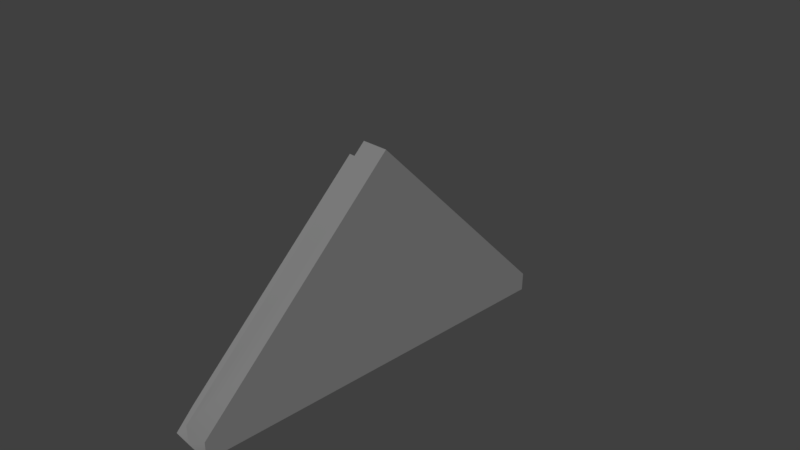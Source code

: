 # Source: Firewall_small_triangle_01.blend  (saved by Blender 2.79.0; exported with 4.5.12 LTS)
import bpy
from mathutils import Matrix  # noqa: F401  (used for matrix-valued properties, if any)

bpy.ops.wm.read_factory_settings(use_empty=True)
scene = bpy.context.scene
scene.name = 'Scene'

# ---- collections
col_collection_1 = bpy.data.collections.new('Collection 1'); scene.collection.children.link(col_collection_1)

# ---- materials (node trees are filled in below, after node groups)
mat_m_mixed_stone_wall_02 = bpy.data.materials.new('M_Mixed_stone_wall_02')
mat_m_mixed_stone_wall_02.alpha_threshold = 0.0
mat_m_mixed_stone_wall_02.diffuse_color = (0.2159, 0.2159, 0.2159, 1.0)
mat_m_mixed_stone_wall_02.roughness = 0.5

# ---- material node trees
mat_m_mixed_stone_wall_02.use_nodes = True; mat_m_mixed_stone_wall_02.node_tree.nodes.clear()
_N = mat_m_mixed_stone_wall_02.node_tree.nodes; _L = mat_m_mixed_stone_wall_02.node_tree.links
n0 = _N.new('ShaderNodeOutputMaterial'); n0.name = 'Material Output'; n0.location = (1200, 880)
n0.label = 'Material Out'
n1 = _N.new('ShaderNodeAddShader'); n1.name = 'Add Shader'; n1.location = (1000, 880)
n1.label = 'Shader Add Refl'
n2 = _N.new('ShaderNodeAddShader'); n2.name = 'Add Shader.001'; n2.location = (800, 880)
n2.label = 'Shader Add Spec'
n3 = _N.new('ShaderNodeBsdfRefraction'); n3.name = 'Refraction BSDF'; n3.location = (1200, 220)
n3.label = 'Refl BSDF'
n3.mute = True
n4 = _N.new('ShaderNodeMix'); n4.name = 'Mix'; n4.location = (1000, 220)
n4.label = 'Mix Color/Refl'
n4.data_type = 'RGBA'
n4.blend_type = 'MULTIPLY'
n4.inputs[0].default_value = 1.0
n4.inputs[6].default_value = (1.0, 1.0, 1.0, 1.0)
n4.inputs[7].default_value = (0.0, 0.0, 0.0, 0.0)
n5 = _N.new('ShaderNodeMixShader'); n5.name = 'Mix Shader'; n5.location = (600, 880)
n5.label = 'Shader Mix Alpha'
n6 = _N.new('ShaderNodeBsdfTransparent'); n6.name = 'Transparent BSDF'; n6.location = (400, 880)
n6.label = 'Alpha BSDF'
n6.mute = True
n7 = _N.new('ShaderNodeMix'); n7.name = 'Mix.001'; n7.location = (200, 1100)
n7.label = 'Mix Color/Alpha'
n7.data_type = 'RGBA'
n7.blend_type = 'MULTIPLY'
n7.inputs[0].default_value = 1.0
n7.inputs[6].default_value = (1.0, 1.0, 1.0, 1.0)
n7.inputs[7].default_value = (1.0, 1.0, 1.0, 1.0)
n8 = _N.new('ShaderNodeBsdfDiffuse'); n8.name = 'Diffuse BSDF'; n8.location = (400, 660)
n8.label = 'Diff BSDF'
n9 = _N.new('ShaderNodeMix'); n9.name = 'Mix.002'; n9.location = (200, 660)
n9.label = 'Mix Color/Diffuse'
n9.data_type = 'RGBA'
n9.blend_type = 'MULTIPLY'
n9.inputs[0].default_value = 1.0
n9.inputs[6].default_value = (0.2159, 0.2159, 0.2159, 1.0)
n9.inputs[7].default_value = (1.0, 1.0, 1.0, 1.0)
n10 = _N.new('ShaderNodeBsdfAnisotropic'); n10.name = 'Glossy BSDF'; n10.location = (400, 220)
n10.label = 'Spec BSDF'
n10.distribution = 'GGX'
n11 = _N.new('ShaderNodeMix'); n11.name = 'Mix.003'; n11.location = (200, 220)
n11.label = 'Mix Color/Spec'
n11.data_type = 'RGBA'
n11.blend_type = 'MULTIPLY'
n11.inputs[0].default_value = 1.0
n11.inputs[6].default_value = (0.1, 0.1, 0.1, 1.0)
n11.inputs[7].default_value = (0.0, 0.0, 0.0, 1.0)
n12 = _N.new('ShaderNodeMix'); n12.name = 'Mix.004'; n12.location = (200, 0)
n12.label = 'Mix Color/Hardness'
n12.data_type = 'RGBA'
n12.blend_type = 'MULTIPLY'
n12.inputs[0].default_value = 1.0
n12.inputs[6].default_value = (3.95, 3.95, 3.95, 3.95)
n12.inputs[7].default_value = (1.0, 1.0, 1.0, 1.0)
n13 = _N.new('ShaderNodeNormalMap'); n13.name = 'Normal Map'; n13.location = (200, 440)
n13.label = 'Normal/Map'
n13.mute = True
n14 = _N.new('ShaderNodeMix'); n14.name = 'Mix.005'; n14.location = (1000, 660)
n14.label = 'Bump/Map'
n14.mute = True
n14.data_type = 'RGBA'
n14.blend_type = 'MULTIPLY'
n14.inputs[0].default_value = 1.0
n14.inputs[6].default_value = (1.0, 1.0, 1.0, 1.0)
n14.inputs[7].default_value = (0.0, 0.0, 0.0, 1.0)
n15 = _N.new('ShaderNodeTexCoord'); n15.name = 'Texture Coordinate'; n15.location = (-600, 660)
n15.label = 'Texture Coords'
n16 = _N.new('ShaderNodeDisplacement'); n16.name = 'Displacement'; n16.location = (0, 0)
n16.inputs[1].default_value = 0.0
n16.inputs[2].default_value = 0.1
n17 = _N.new('ShaderNodeMath'); n17.name = 'Math'; n17.location = (0, 0)
n17.operation = 'POWER'
_L.new(n1.outputs[0], n0.inputs[0])
_L.new(n2.outputs[0], n1.inputs[0])
_L.new(n3.outputs[0], n1.inputs[1])
_L.new(n4.outputs[2], n3.inputs[0])
_L.new(n5.outputs[0], n2.inputs[0])
_L.new(n6.outputs[0], n5.inputs[1])
_L.new(n7.outputs[2], n5.inputs[0])
_L.new(n8.outputs[0], n5.inputs[2])
_L.new(n9.outputs[2], n8.inputs[0])
_L.new(n10.outputs[0], n2.inputs[1])
_L.new(n11.outputs[2], n10.inputs[0])
_L.new(n13.outputs[0], n8.inputs[2])
_L.new(n13.outputs[0], n10.inputs[4])
_L.new(n13.outputs[0], n3.inputs[3])
_L.new(n14.outputs[2], n16.inputs[0])
_L.new(n16.outputs[0], n0.inputs[2])
_L.new(n12.outputs[2], n17.inputs[0])
_L.new(n17.outputs[0], n10.inputs[1])
n0.is_active_output = True

# ---- world
world_world = bpy.data.worlds.new('World'); scene.world = world_world
world_world.color = (0.05088, 0.05088, 0.05088)
world_world.use_sun_shadow = False
world_world.sun_shadow_jitter_overblur = 0.0
world_world.cycles.sampling_method = 'MANUAL'

# ---- cameras
cam_camera = bpy.data.cameras.new('Camera')
cam_camera.clip_end = 100.0
cam_camera.lens = 35.0
cam_camera.sensor_width = 32.0
cam_camera.sensor_height = 18.0
cam_camera.ortho_scale = 7.314
cam_camera.dof.focus_distance = 0.0

# ---- meshes
me_untitled = bpy.data.meshes.new('Untitled')
me_untitled.from_pydata([(-5.801, 255.2, -125.3), (-6.318, 280.3, -125.3), (-8.236, 280.2, -152.4), (33.29, 280.0, -152.2), (33.43, 216.2, -152.1), (33.5, 147.5, -152.0), (33.5, 76.26, -152.0), (33.5, 0.904, -152.0), (33.5, -76.13, -152.0), (33.5, -148.8, -152.0), (33.43, -214.9, -152.0), (33.29, -280.3, -152.1), (-6.318, -279.8, -153.0), (-33.49, -279.8, -152.3), (-33.49, -219.9, -152.1), (-33.49, -146.9, -152.0), (-33.49, -76.36, -152.0), (-33.49, 0.3504, -152.0), (-33.49, 76.73, -152.0), (-33.49, 147.7, -152.0), (-33.49, 212.2, -152.1), (-33.49, 280.2, -152.3), (-33.5, 255.2, -125.3), (33.33, -279.9, -125.3), (-6.318, -279.9, -125.3), (33.33, 280.3, -125.3), (-6.318, 0.1873, 153.0), (-5.801, 0.1873, 127.5), (-5.801, -254.8, -125.3), (-33.49, -254.8, -125.3), (-33.49, -218.8, -89.54), (-33.49, -143.9, -15.07), (-33.5, -75.96, 52.41), (-33.5, 0.1873, 128.1), (33.33, -210.4, -56.25), (33.37, -145.1, -56.46), (33.33, -146.1, 7.682), (33.33, -74.75, -57.14), (33.33, -75.9, 7.911), (33.33, -76.05, 77.26), (33.33, 1.192, -57.64), (33.33, 0.1873, 8.159), (33.33, 0.1873, 78.2), (33.33, 0.1873, 153.0), (33.33, 74.56, 79.11), (33.33, 75.05, 8.404), (33.33, 145.5, 8.634), (33.33, 76.52, -58.14), (33.33, 145.8, -58.83), (33.33, 213.6, -59.05), (-33.49, -147.4, -88.12), (-33.49, -76.3, -86.8), (-33.49, -76.13, -15.21), (-33.49, 0.1873, -85.34), (-33.49, 0.1873, -15.36), (-33.49, 76.49, -83.87), (-33.5, 0.1873, 52.79), (-33.5, 75.56, 53.18), (-33.49, 76.03, -15.51), (-33.49, 144.8, -15.65), (-33.49, 145.3, -82.55), (-33.49, 210.9, -81.29)], [], [(0, 1, 2), (2, 3, 4), (4, 5, 6), (2, 4, 6), (2, 6, 7), (8, 9, 10), (7, 8, 10), (10, 11, 12), (12, 13, 14), (10, 12, 14), (7, 10, 14), (14, 15, 16), (14, 16, 17), (14, 17, 18), (7, 14, 18), (2, 7, 18), (2, 18, 19), (2, 19, 20), (2, 20, 21), (0, 2, 21), (21, 22, 0), (23, 24, 12), (12, 11, 23), (3, 2, 1), (1, 25, 3), (26, 1, 0), (0, 27, 26), (13, 12, 28), (28, 29, 13), (27, 29, 28), (27, 30, 29), (27, 31, 30), (27, 32, 31), (27, 33, 32), (26, 27, 28), (28, 24, 26), (28, 12, 24), (23, 11, 10), (10, 34, 23), (34, 10, 9), (9, 35, 34), (35, 9, 8), (35, 36, 34), (8, 37, 35), (36, 35, 37), (37, 8, 7), (37, 38, 36), (38, 39, 36), (7, 40, 37), (40, 7, 6), (41, 38, 37), (39, 38, 41), (37, 40, 41), (41, 42, 39), (42, 43, 39), (44, 43, 42), (44, 42, 41), (41, 45, 44), (45, 41, 40), (46, 44, 45), (40, 47, 45), (46, 45, 47), (6, 47, 40), (47, 48, 46), (48, 47, 6), (49, 46, 48), (6, 5, 48), (49, 48, 5), (5, 4, 49), (25, 49, 4), (4, 3, 25), (14, 13, 29), (29, 30, 14), (15, 14, 30), (30, 50, 15), (16, 15, 50), (30, 31, 50), (50, 51, 16), (51, 50, 31), (17, 16, 51), (31, 52, 51), (31, 32, 52), (51, 53, 17), (53, 51, 52), (18, 17, 53), (54, 52, 32), (52, 54, 53), (53, 55, 18), (55, 53, 54), (32, 56, 54), (32, 33, 56), (56, 33, 57), (54, 56, 57), (57, 58, 54), (54, 58, 55), (58, 57, 59), (55, 58, 59), (59, 60, 55), (18, 55, 60), (60, 19, 18), (60, 59, 61), (20, 19, 60), (60, 61, 20), (20, 61, 22), (22, 21, 20), (1, 26, 43), (1, 43, 44), (1, 44, 46), (1, 46, 49), (1, 49, 25), (27, 0, 22), (27, 22, 61), (27, 61, 59), (27, 59, 57), (27, 57, 33), (24, 23, 34), (24, 34, 36), (24, 36, 39), (24, 39, 43), (24, 43, 26)])
_uv = me_untitled.uv_layers.new(name='UVmap_0')
_uv.uv.foreach_set('vector', [0.8066, 0.838, 0.8491, 0.8812, 0.8022, 0.9274, 1.593, 3.736, 1.594, 3.629, 1.763, 3.623, 1.763, 3.623, 1.945, 3.621, 2.133, 3.621, 1.593, 3.736, 1.763, 3.623, 2.133, 3.621, 1.593, 3.736, 2.133, 3.621, 2.334, 3.621, 2.539, 3.623, 2.73, 3.623, 2.906, 3.625, 2.334, 3.621, 2.539, 3.623, 2.906, 3.625, 2.906, 3.625, 3.08, 3.631, 3.078, 3.734, 3.078, 3.734, 3.076, 3.824, 2.916, 3.824, 2.906, 3.625, 3.078, 3.734, 2.916, 3.824, 2.334, 3.621, 2.906, 3.625, 2.916, 3.824, 2.916, 3.824, 2.725, 3.826, 2.537, 3.824, 2.916, 3.824, 2.537, 3.824, 2.336, 3.824, 2.916, 3.824, 2.336, 3.824, 2.133, 3.824, 2.334, 3.621, 2.916, 3.824, 2.133, 3.824, 1.593, 3.736, 2.334, 3.621, 2.133, 3.824, 1.593, 3.736, 2.133, 3.824, 1.946, 3.824, 1.593, 3.736, 1.946, 3.824, 1.775, 3.824, 1.593, 3.736, 1.775, 3.824, 1.596, 3.824, -1.121, 0.7673, -1.129, 0.8563, -1.208, 0.854, -1.208, 0.854, -1.208, 0.7651, -1.121, 0.7673, -0.06604, 3.893, -0.1693, 3.893, -0.1696, 3.82, -0.1696, 3.82, -0.06799, 3.822, -0.06604, 3.893, 1.406, 3.822, 1.514, 3.822, 1.509, 3.893, 1.509, 3.893, 1.406, 3.893, 1.406, 3.822, 0.8369, 0.02344, 0.8369, 0.9783, 0.7939, 0.9352, 0.7939, 0.9352, 0.793, 0.06689, 0.8369, 0.02344, -0.04446, 0.8809, -0.126, 0.8743, -0.1185, 0.7842, -0.1185, 0.7842, -0.0358, 0.7922, -0.04446, 0.8809, -0.03406, -0.08008, -0.0358, 0.7922, -0.1185, 0.7842, -0.03406, -0.08008, -0.0231, 0.6704, -0.0358, 0.7922, -0.03406, -0.08008, 0.003366, 0.416, -0.0231, 0.6704, -0.03406, -0.08008, 0.02734, 0.186, 0.003366, 0.416, -0.03406, -0.08008, 0.05423, -0.07227, 0.02734, 0.186, 1.979, 1.525, 2.021, 1.569, 2.021, 2.438, 2.021, 2.438, 1.979, 2.48, 1.979, 1.525, 2.021, 2.438, 2.025, 2.527, 1.979, 2.48, -0.06689, 3.893, -0.06799, 3.822, 0.1036, 3.822, 0.1036, 3.822, 0.1157, 4.074, -0.06689, 3.893, 0.1157, 4.074, 0.1036, 3.822, 0.2773, 3.822, 0.2773, 3.822, 0.2874, 4.072, 0.1157, 4.074, 0.2874, 4.072, 0.2773, 3.822, 0.4688, 3.822, 0.2874, 4.072, 0.2849, 4.242, 0.1157, 4.074, 0.4688, 3.822, 0.4724, 4.07, 0.2874, 4.072, 0.2849, 4.242, 0.2874, 4.072, 0.4724, 4.07, 0.4724, 4.07, 0.4688, 3.822, 0.6714, 3.822, 0.4724, 4.07, 0.4695, 4.242, 0.2849, 4.242, 0.4695, 4.242, 0.469, 4.424, 0.2849, 4.242, 0.6714, 3.822, 0.6724, 4.07, 0.4724, 4.07, 0.6724, 4.07, 0.6714, 3.822, 0.8696, 3.822, 0.6694, 4.242, 0.4695, 4.242, 0.4724, 4.07, 0.469, 4.424, 0.4695, 4.242, 0.6694, 4.242, 0.4724, 4.07, 0.6724, 4.07, 0.6694, 4.242, 0.6694, 4.242, 0.6694, 4.426, 0.469, 4.424, 0.6694, 4.426, 0.6694, 4.623, 0.469, 4.424, 0.8652, 4.43, 0.6694, 4.623, 0.6694, 4.426, 0.8652, 4.43, 0.6694, 4.426, 0.6694, 4.242, 0.6694, 4.242, 0.8662, 4.244, 0.8652, 4.43, 0.8662, 4.244, 0.6694, 4.242, 0.6724, 4.07, 1.052, 4.244, 0.8652, 4.43, 0.8662, 4.244, 0.6724, 4.07, 0.8706, 4.068, 0.8662, 4.244, 1.052, 4.244, 0.8662, 4.244, 0.8706, 4.068, 0.8696, 3.822, 0.8706, 4.068, 0.6724, 4.07, 0.8706, 4.068, 1.053, 4.066, 1.052, 4.244, 1.053, 4.066, 0.8706, 4.068, 0.8696, 3.822, 1.23, 4.066, 1.052, 4.244, 1.053, 4.066, 0.8696, 3.822, 1.058, 3.822, 1.053, 4.066, 1.231, 4.066, 1.053, 4.066, 1.058, 3.822, 1.058, 3.822, 1.238, 3.822, 1.231, 4.066, 1.406, 3.893, 1.231, 4.066, 1.238, 3.822, 1.238, 3.822, 1.406, 3.822, 1.406, 3.893, 2.916, 3.824, 3.076, 3.824, 3.006, 3.895, 3.006, 3.895, 2.912, 3.988, 2.916, 3.824, 2.725, 3.826, 2.916, 3.824, 2.912, 3.988, 2.912, 3.988, 2.725, 3.992, 2.725, 3.826, 2.537, 3.824, 2.725, 3.826, 2.725, 3.992, 2.912, 3.988, 2.715, 4.186, 2.725, 3.992, 2.725, 3.992, 2.537, 3.996, 2.537, 3.824, 2.537, 3.996, 2.725, 3.992, 2.715, 4.186, 2.336, 3.824, 2.537, 3.824, 2.537, 3.996, 2.715, 4.186, 2.537, 4.184, 2.537, 3.996, 2.715, 4.186, 2.535, 4.361, 2.537, 4.184, 2.537, 3.996, 2.336, 4.0, 2.336, 3.824, 2.336, 4.0, 2.537, 3.996, 2.537, 4.184, 2.133, 3.824, 2.336, 3.824, 2.336, 4.0, 2.336, 4.184, 2.537, 4.184, 2.535, 4.361, 2.537, 4.184, 2.336, 4.184, 2.336, 4.0, 2.336, 4.0, 2.135, 4.004, 2.133, 3.824, 2.135, 4.004, 2.336, 4.0, 2.336, 4.184, 2.535, 4.361, 2.336, 4.363, 2.336, 4.184, 2.535, 4.361, 2.336, 4.561, 2.336, 4.363, 2.336, 4.363, 2.336, 4.561, 2.137, 4.363, 2.336, 4.184, 2.336, 4.363, 2.137, 4.363, 2.137, 4.363, 2.137, 4.184, 2.336, 4.184, 2.336, 4.184, 2.137, 4.184, 2.135, 4.004, 2.137, 4.184, 2.137, 4.363, 1.956, 4.184, 2.135, 4.004, 2.137, 4.184, 1.956, 4.184, 1.956, 4.184, 1.954, 4.008, 2.135, 4.004, 2.133, 3.824, 2.135, 4.004, 1.954, 4.008, 1.954, 4.008, 1.946, 3.824, 2.133, 3.824, 1.954, 4.008, 1.956, 4.184, 1.782, 4.01, 1.775, 3.824, 1.946, 3.824, 1.954, 4.008, 1.954, 4.008, 1.782, 4.01, 1.775, 3.824, 1.775, 3.824, 1.782, 4.01, 1.665, 3.895, 1.665, 3.895, 1.596, 3.824, 1.775, 3.824, 0.8369, 0.9783, 0.8369, 0.02344, 0.9321, 0.02344, 0.8369, 0.9783, 0.9321, 0.02344, 0.9321, 0.2769, 0.8369, 0.9783, 0.9321, 0.2769, 0.9321, 0.5188, 0.8369, 0.9783, 0.9321, 0.5188, 0.9321, 0.751, 0.8369, 0.9783, 0.9321, 0.751, 0.9321, 0.9783, -1.112, -0.008789, -1.107, 0.8589, -1.194, 0.8594, -1.112, -0.008789, -1.194, 0.8594, -1.192, 0.7085, -1.112, -0.008789, -1.192, 0.7085, -1.195, 0.4834, -1.112, -0.008789, -1.195, 0.4834, -1.198, 0.2471, -1.112, -0.008789, -1.198, 0.2471, -1.201, -0.009766, 1.979, 2.48, 1.883, 2.48, 1.883, 2.243, 1.979, 2.48, 1.883, 2.243, 1.883, 2.024, 1.979, 2.48, 1.883, 2.024, 1.883, 1.786, 1.979, 2.48, 1.883, 1.786, 1.883, 1.525, 1.979, 2.48, 1.883, 1.525, 1.979, 1.525])
_uv.active_render = True
_uv = me_untitled.uv_layers.new(name='LightMapUV')
_uv.uv.foreach_set('vector', [0.01015, 0.8655, 0.03339, 0.889, 0.007812, 0.9141, 0.007812, 0.1753, 0.008072, 0.1235, 0.09271, 0.1211, 0.09271, 0.1211, 0.1837, 0.1201, 0.2781, 0.1201, 0.007812, 0.1753, 0.09271, 0.1211, 0.2781, 0.1201, 0.007812, 0.1753, 0.2781, 0.1201, 0.3782, 0.1206, 0.4802, 0.1206, 0.5767, 0.1206, 0.6641, 0.1221, 0.3782, 0.1206, 0.4802, 0.1206, 0.6641, 0.1221, 0.6641, 0.1221, 0.751, 0.125, 0.75, 0.1743, 0.75, 0.1743, 0.7485, 0.2173, 0.6694, 0.2178, 0.6641, 0.1221, 0.75, 0.1743, 0.6694, 0.2178, 0.3782, 0.1206, 0.6641, 0.1221, 0.6694, 0.2178, 0.6694, 0.2178, 0.5728, 0.2178, 0.48, 0.2178, 0.6694, 0.2178, 0.48, 0.2178, 0.3787, 0.2178, 0.6694, 0.2178, 0.3787, 0.2178, 0.2778, 0.2173, 0.3782, 0.1206, 0.6694, 0.2178, 0.2778, 0.2173, 0.007812, 0.1753, 0.3782, 0.1206, 0.2778, 0.2173, 0.007812, 0.1753, 0.2778, 0.2173, 0.1842, 0.2173, 0.007812, 0.1753, 0.1842, 0.2173, 0.09906, 0.2173, 0.007812, 0.1753, 0.09906, 0.2173, 0.009354, 0.2168, 0.04443, 0.9437, 0.04099, 0.9922, 0.007812, 0.9909, 0.007812, 0.9909, 0.007812, 0.9425, 0.04443, 0.9437, 0.05969, 0.6257, 0.007919, 0.626, 0.007812, 0.5894, 0.007812, 0.5894, 0.05872, 0.5903, 0.05969, 0.6257, 0.7979, 0.5903, 0.8511, 0.5903, 0.8491, 0.626, 0.8491, 0.626, 0.7974, 0.6257, 0.7979, 0.5903, 0.5278, 0.0498, 0.007812, 0.0498, 0.03125, 0.02637, 0.03125, 0.02637, 0.5044, 0.02588, 0.5278, 0.0498, 0.8862, 0.9922, 0.8516, 0.9886, 0.8545, 0.9396, 0.8545, 0.9396, 0.8896, 0.944, 0.8862, 0.9922, 0.8906, 0.4697, 0.8896, 0.944, 0.8545, 0.9396, 0.8906, 0.4697, 0.8955, 0.8776, 0.8896, 0.944, 0.8906, 0.4697, 0.9067, 0.7395, 0.8955, 0.8776, 0.8906, 0.4697, 0.917, 0.614, 0.9067, 0.7395, 0.8906, 0.4697, 0.9282, 0.4736, 0.917, 0.614, 0.8252, 0.02441, 0.8491, 0.04834, 0.8491, 0.5212, 0.8491, 0.5212, 0.8257, 0.5447, 0.8252, 0.02441, 0.8491, 0.5212, 0.8516, 0.5706, 0.8257, 0.5447, 0.05927, 0.6257, 0.05872, 0.5903, 0.1447, 0.5903, 0.1447, 0.5903, 0.1508, 0.7166, 0.05927, 0.6257, 0.1508, 0.7166, 0.1447, 0.5903, 0.2318, 0.5903, 0.2318, 0.5903, 0.2368, 0.7163, 0.1508, 0.7166, 0.2368, 0.7163, 0.2318, 0.5903, 0.3276, 0.5903, 0.2368, 0.7163, 0.2356, 0.8008, 0.1508, 0.7166, 0.3276, 0.5903, 0.3296, 0.7153, 0.2368, 0.7163, 0.2356, 0.8008, 0.2368, 0.7163, 0.3296, 0.7153, 0.3296, 0.7153, 0.3276, 0.5903, 0.4292, 0.5903, 0.3296, 0.7153, 0.3281, 0.801, 0.2356, 0.8008, 0.3281, 0.801, 0.3279, 0.8924, 0.2356, 0.8008, 0.4292, 0.5903, 0.4297, 0.7146, 0.3296, 0.7153, 0.4297, 0.7146, 0.4292, 0.5903, 0.5288, 0.5903, 0.4285, 0.8014, 0.3281, 0.801, 0.3296, 0.7153, 0.3279, 0.8924, 0.3281, 0.801, 0.4285, 0.8014, 0.3296, 0.7153, 0.4297, 0.7146, 0.4285, 0.8014, 0.4285, 0.8014, 0.4285, 0.8936, 0.3279, 0.8924, 0.4285, 0.8936, 0.4282, 0.9922, 0.3279, 0.8924, 0.5264, 0.8948, 0.4282, 0.9922, 0.4285, 0.8936, 0.5264, 0.8948, 0.4285, 0.8936, 0.4285, 0.8014, 0.4285, 0.8014, 0.5269, 0.8016, 0.5264, 0.8948, 0.5269, 0.8016, 0.4285, 0.8014, 0.4297, 0.7146, 0.6196, 0.802, 0.5264, 0.8948, 0.5269, 0.8016, 0.4297, 0.7146, 0.5288, 0.7141, 0.5269, 0.8016, 0.6196, 0.802, 0.5269, 0.8016, 0.5288, 0.7141, 0.5288, 0.5903, 0.5288, 0.7141, 0.4297, 0.7146, 0.5288, 0.7141, 0.6201, 0.7131, 0.6196, 0.802, 0.6201, 0.7131, 0.5288, 0.7141, 0.5288, 0.5903, 0.7095, 0.7129, 0.6196, 0.802, 0.6201, 0.7131, 0.5288, 0.5903, 0.6226, 0.5903, 0.6201, 0.7131, 0.71, 0.7129, 0.6201, 0.7131, 0.6226, 0.5903, 0.6226, 0.5903, 0.7134, 0.5903, 0.71, 0.7129, 0.7974, 0.6257, 0.71, 0.7129, 0.7134, 0.5903, 0.7134, 0.5903, 0.7979, 0.5903, 0.7974, 0.6257, 0.6694, 0.2178, 0.7485, 0.2173, 0.7139, 0.2515, 0.7139, 0.2515, 0.6665, 0.2964, 0.6694, 0.2178, 0.5728, 0.2178, 0.6694, 0.2178, 0.6665, 0.2964, 0.6665, 0.2964, 0.5728, 0.2983, 0.5728, 0.2178, 0.48, 0.2178, 0.5728, 0.2178, 0.5728, 0.2983, 0.6665, 0.2964, 0.5684, 0.3901, 0.5728, 0.2983, 0.5728, 0.2983, 0.4795, 0.2998, 0.48, 0.2178, 0.4795, 0.2998, 0.5728, 0.2983, 0.5684, 0.3901, 0.3787, 0.2178, 0.48, 0.2178, 0.4795, 0.2998, 0.5684, 0.3901, 0.4792, 0.3901, 0.4795, 0.2998, 0.5684, 0.3901, 0.479, 0.4751, 0.4792, 0.3901, 0.4795, 0.2998, 0.3789, 0.3018, 0.3787, 0.2178, 0.3789, 0.3018, 0.4795, 0.2998, 0.4792, 0.3901, 0.2778, 0.2173, 0.3787, 0.2178, 0.3789, 0.3018, 0.3789, 0.3896, 0.4792, 0.3901, 0.479, 0.4751, 0.4792, 0.3901, 0.3789, 0.3896, 0.3789, 0.3018, 0.3789, 0.3018, 0.2788, 0.3037, 0.2778, 0.2173, 0.2788, 0.3037, 0.3789, 0.3018, 0.3789, 0.3896, 0.479, 0.4751, 0.3789, 0.4756, 0.3789, 0.3896, 0.479, 0.4751, 0.3789, 0.5703, 0.3789, 0.4756, 0.3789, 0.4756, 0.3789, 0.5703, 0.28, 0.4761, 0.3789, 0.3896, 0.3789, 0.4756, 0.28, 0.4761, 0.28, 0.4761, 0.2793, 0.3896, 0.3789, 0.3896, 0.3789, 0.3896, 0.2793, 0.3896, 0.2788, 0.3037, 0.2793, 0.3896, 0.28, 0.4761, 0.1891, 0.3896, 0.2788, 0.3037, 0.2793, 0.3896, 0.1891, 0.3896, 0.1891, 0.3896, 0.1884, 0.3052, 0.2788, 0.3037, 0.2778, 0.2173, 0.2788, 0.3037, 0.1884, 0.3052, 0.1884, 0.3052, 0.1842, 0.2173, 0.2778, 0.2173, 0.1884, 0.3052, 0.1891, 0.3896, 0.1022, 0.3066, 0.09906, 0.2173, 0.1842, 0.2173, 0.1884, 0.3052, 0.1884, 0.3052, 0.1022, 0.3066, 0.09906, 0.2173, 0.09906, 0.2173, 0.1022, 0.3066, 0.04385, 0.251, 0.04385, 0.251, 0.009354, 0.2168, 0.09906, 0.2173, 0.007812, 0.0498, 0.5278, 0.0498, 0.5278, 0.1021, 0.007812, 0.0498, 0.5278, 0.1021, 0.3899, 0.1016, 0.007812, 0.0498, 0.3899, 0.1016, 0.2581, 0.1016, 0.007812, 0.0498, 0.2581, 0.1016, 0.1316, 0.1016, 0.007812, 0.0498, 0.1316, 0.1016, 0.007812, 0.1016, 0.9824, 0.5188, 0.9849, 0.9919, 0.9478, 0.9922, 0.9824, 0.5188, 0.9478, 0.9922, 0.9487, 0.9099, 0.9824, 0.5188, 0.9487, 0.9099, 0.9478, 0.7872, 0.9824, 0.5188, 0.9478, 0.7872, 0.9463, 0.6587, 0.9824, 0.5188, 0.9463, 0.6587, 0.9453, 0.5186, 0.8257, 0.5447, 0.7734, 0.5447, 0.7734, 0.416, 0.8257, 0.5447, 0.7734, 0.416, 0.7734, 0.2964, 0.8257, 0.5447, 0.7734, 0.2964, 0.7734, 0.166, 0.8257, 0.5447, 0.7734, 0.166, 0.7734, 0.02441, 0.8257, 0.5447, 0.7734, 0.02441, 0.8252, 0.02441])
me_untitled.materials.append(mat_m_mixed_stone_wall_02)
me_untitled.use_remesh_preserve_volume = False
me_untitled.use_remesh_preserve_attributes = False
me_untitled.use_mirror_vertex_groups = False
me_untitled.update()
me_untitled.normals_split_custom_set([tuple(v) for v in zip(*[iter([-0.9998, -0.01961, -0.003934, -0.9992, -0.01959, 0.03528, -0.9976, -0.01957, 0.06655, 0.003919, 0.003935, -1.0, 0.003919, 0.003935, -1.0, 0.00392, 0.003935, -1.0, 0.7489, 0.003947, -0.6627, 0.7489, 0.003947, -0.6627, 0.7489, 0.003947, -0.6627, 0.003934, 0.003907, -1.0, 0.003934, 0.003907, -1.0, 0.003934, 0.003907, -1.0, 0.003924, 0.003921, -1.0, 0.003924, 0.00392, -1.0, 0.003924, 0.00392, -1.0, 0.3721, 0.003891, -0.9282, 0.3721, 0.003891, -0.9282, 0.3721, 0.003891, -0.9282, 0.3721, 0.003921, -0.9282, 0.3721, 0.003921, -0.9282, 0.3721, 0.00392, -0.9282, 0.01961, 0.003914, -0.9998, 0.01961, 0.003914, -0.9998, 0.01961, 0.003914, -0.9998, -0.02743, 0.003893, -0.9996, -0.02743, 0.003893, -0.9996, -0.02743, 0.003893, -0.9996, -0.003914, 0.0196, -0.9998, -0.003914, 0.0196, -0.9998, -0.003914, 0.0196, -0.9998, -0.003934, 0.00393, -1.0, -0.003934, 0.00393, -1.0, -0.003935, 0.003929, -1.0, -0.9999, 0.003929, -0.01177, -0.9999, 0.003929, -0.01177, -0.9999, 0.003929, -0.01177, -0.9999, 0.003905, -0.01175, -0.9999, 0.003905, -0.01175, -0.9999, 0.003905, -0.01175, -0.9999, 0.003942, -0.01178, -0.9999, 0.003942, -0.01178, -0.9999, 0.003942, -0.01178, -0.003919, 0.00392, -1.0, -0.00392, 0.00392, -1.0, -0.003919, 0.00392, -1.0, -0.003921, 0.003918, -1.0, -0.00392, 0.003918, -1.0, -0.003921, 0.003918, -1.0, -0.0196, 0.003911, -0.9998, -0.0196, 0.003911, -0.9998, -0.0196, 0.003911, -0.9998, -0.01175, 0.003907, -0.9999, -0.01175, 0.003908, -0.9999, -0.01175, 0.003907, -0.9999, -0.01175, 0.003907, -0.9999, -0.01175, 0.003908, -0.9999, -0.01175, 0.003907, -0.9999, -0.003915, 0.7225, 0.6913, 0.00392, 0.9282, 0.3721, -0.003934, 0.7415, 0.6709, -0.003923, 0.7415, 0.6709, -0.003907, 0.7226, 0.6913, -0.003906, 0.7226, 0.6913, -0.003948, -0.9204, 0.391, -0.003938, -0.9243, 0.3815, 0.003931, -0.9335, 0.3584, 0.00392, -0.9335, 0.3584, -0.01186, -0.9999, 0.01186, -0.003928, -0.9204, 0.391, -0.00393, 0.9999, -0.01177, 0.003928, 0.9282, 0.3721, -0.003929, 0.9999, -0.01177, -0.003919, 0.9999, -0.01176, -0.003919, 0.9999, -0.01176, -0.003919, 0.9999, -0.01176, -0.9996, 0.003901, -0.02743, -0.9992, -0.01959, 0.03528, -0.9998, -0.0196, -0.0039, -0.9998, -0.0196, -0.003902, -0.9996, 0.003905, -0.02744, -0.9996, 0.003905, -0.02744, 0.003967, -0.738, 0.6748, 0.003941, -0.9335, 0.3584, -0.00396, -0.7227, 0.6911, -0.003953, -0.7227, 0.6911, -0.003929, -0.7188, 0.6952, 0.003948, -0.738, 0.6748, 0.01185, -0.7071, 0.7071, -0.003928, -0.7188, 0.6952, -0.00395, -0.7227, 0.6911, 0.01186, -0.7071, 0.7071, 0.01186, -0.7071, 0.7071, -0.003922, -0.7188, 0.6952, 0.01186, -0.7071, 0.7071, 0.01186, -0.7071, 0.7071, 0.01186, -0.7071, 0.7071, 0.01186, -0.7071, 0.7071, 0.01186, -0.7071, 0.7071, 0.01186, -0.7071, 0.7071, 0.01186, -0.7071, 0.7071, 0.01186, -0.7071, 0.7071, 0.01186, -0.7071, 0.7071, -0.9996, 0.003909, -0.02744, -0.9996, 0.003909, -0.02745, -0.9994, 0.02742, -0.0196, -0.9994, 0.02746, -0.01959, -0.9996, 0.02743, -0.01177, -0.9996, 0.003927, -0.02744, -0.9994, 0.02743, -0.01959, -0.9996, 0.02743, -0.003911, -0.9996, 0.02744, -0.01176, 1.0, 0.00395, -0.003952, 1.0, 0.00395, -0.003952, 1.0, 0.00395, -0.003952, 1.0, 0.003964, -0.003965, 1.0, 0.003965, -0.003964, 1.0, 0.003964, -0.003964, 1.0, 0.003949, -0.003949, 1.0, 0.003949, -0.003948, 1.0, 0.003949, -0.003949, 1.0, 0.003966, -0.003969, 1.0, 0.003966, -0.003969, 1.0, 0.003966, -0.003969, 1.0, 0.003972, -0.003978, 1.0, 0.003971, -0.003979, 1.0, 0.003972, -0.003978, 1.0, 0.003966, -0.003967, 1.0, 0.003933, -0.003933, 1.0, 0.003967, -0.003966, 1.0, 0.003954, -0.003955, 1.0, 0.003954, -0.003955, 1.0, 0.003954, -0.003955, 1.0, 0.003896, -0.003887, 1.0, 0.003958, -0.00396, 1.0, 0.003958, -0.00396, 1.0, 0.003936, -0.003929, 1.0, 0.003936, -0.003929, 1.0, 0.003936, -0.003929, 1.0, 0.003965, -0.003965, 1.0, 0.003931, -0.003931, 1.0, 0.003931, -0.003931, 1.0, 0.003931, -0.003931, 1.0, 0.003931, -0.003931, 1.0, 0.003931, -0.003931, 1.0, 0.003935, -0.003928, 1.0, 0.003935, -0.003928, 1.0, 0.003935, -0.003928, 1.0, 0.003959, -0.003962, 1.0, 0.003958, -0.003962, 1.0, 0.003959, -0.003962, 1.0, 0.003931, -0.003931, 1.0, 0.003931, -0.003931, 1.0, 0.003965, -0.003965, 1.0, 0.003931, -0.003931, 1.0, 0.003931, -0.003931, 1.0, 0.003931, -0.003931, 1.0, 0.003965, -0.003965, 1.0, 0.003965, -0.003965, 1.0, 0.003931, -0.003931, 1.0, 0.003931, -0.003931, 1.0, 0.003931, -0.003931, 1.0, 0.003931, -0.003931, 1.0, 0.003931, -0.003931, 1.0, 0.003931, -0.003931, 1.0, 0.003931, -0.003931, 1.0, 0.003931, -0.003931, 1.0, 0.003931, -0.003931, 1.0, 0.003931, -0.003931, 1.0, 0.003931, -0.003931, 1.0, 0.003931, -0.003931, 1.0, 0.003931, -0.003931, 1.0, 0.003931, -0.003931, 1.0, 0.003931, -0.003931, 1.0, 0.003931, -0.003931, 1.0, 0.003931, -0.003931, 1.0, 0.003931, -0.003931, 1.0, 0.003965, -0.003965, 1.0, 0.003931, -0.003931, 1.0, 0.003931, -0.003931, 1.0, 0.003931, -0.003931, 1.0, 0.003965, -0.003965, 1.0, 0.003965, -0.003965, 1.0, 0.003931, -0.003931, 1.0, 0.003931, -0.003931, 1.0, 0.003931, -0.003931, 1.0, 0.003965, -0.003965, 1.0, 0.003958, -0.003961, 1.0, 0.003958, -0.003961, 1.0, 0.003958, -0.003961, 1.0, 0.003965, -0.003965, 1.0, 0.003965, -0.003965, 1.0, 0.003931, -0.003931, 1.0, 0.003961, -0.003964, 1.0, 0.00396, -0.003964, 1.0, 0.003961, -0.003964, 1.0, 0.003965, -0.003965, 1.0, 0.003931, -0.003931, 1.0, 0.003965, -0.003965, 1.0, 0.003948, -0.003946, 1.0, 0.003948, -0.003946, 1.0, 0.003948, -0.003946, 1.0, 0.00395, -0.003949, 1.0, 0.00395, -0.003949, 1.0, 0.00395, -0.003949, 1.0, 0.003955, -0.003956, 1.0, 0.003954, -0.003956, 1.0, 0.003954, -0.003956, 1.0, 0.003954, -0.003955, 1.0, 0.003954, -0.003955, 1.0, 0.003954, -0.003955, 1.0, 0.00397, -0.003975, 1.0, 0.00397, -0.003975, 1.0, 0.003969, -0.003976, -1.0, 0.003914, -0.003914, -1.0, 0.003914, -0.003914, -1.0, 0.003914, -0.003914, -1.0, 0.003915, -0.003916, -1.0, 0.003915, -0.003916, -1.0, 0.003916, -0.003915, -1.0, 0.003922, -0.003922, -1.0, 0.003922, -0.003922, -1.0, 0.003922, -0.003922, -1.0, 0.00392, -0.003921, -1.0, 0.003921, -0.00392, -1.0, 0.003921, -0.00392, -1.0, 0.003922, -0.003922, -1.0, 0.003922, -0.003922, -1.0, 0.003922, -0.003922, -1.0, 0.003911, -0.003911, -1.0, 0.003911, -0.003911, -1.0, 0.003911, -0.003911, -1.0, 0.003921, -0.003922, -1.0, 0.003922, -0.003922, -1.0, 0.003922, -0.003922, -1.0, 0.003911, -0.003911, -1.0, 0.003911, -0.003912, -1.0, 0.003911, -0.003911, -1.0, 0.003923, -0.003923, -1.0, 0.003923, -0.003923, -1.0, 0.003923, -0.003923, -1.0, 0.003911, -0.003911, -1.0, 0.003911, -0.003911, -1.0, 0.003911, -0.003911, -1.0, 0.003911, -0.003911, -1.0, 0.003911, -0.003911, -1.0, 0.003911, -0.003911, -1.0, 0.003923, -0.003923, -1.0, 0.003923, -0.003923, -1.0, 0.003923, -0.003923, -1.0, 0.003911, -0.003911, -1.0, 0.003911, -0.003911, -1.0, 0.003911, -0.003911, -1.0, 0.003923, -0.003924, -1.0, 0.003924, -0.003924, -1.0, 0.003924, -0.003924, -1.0, 0.003911, -0.003912, -1.0, 0.003911, -0.003911, -1.0, 0.003911, -0.003911, -1.0, 0.003911, -0.003911, -1.0, 0.003911, -0.003911, -1.0, 0.003911, -0.003912, -1.0, 0.003924, -0.003924, -1.0, 0.003924, -0.003924, -1.0, 0.003923, -0.003924, -1.0, 0.003912, -0.003913, -1.0, 0.003912, -0.003913, -1.0, 0.003912, -0.003912, -1.0, 0.003911, -0.003912, -1.0, 0.003911, -0.003912, -1.0, 0.003911, -0.003911, -1.0, 0.003911, -0.003911, -1.0, 0.003911, -0.003912, -1.0, 0.003911, -0.003911, -1.0, 0.003912, -0.003913, -1.0, 0.003912, -0.003913, -1.0, 0.003912, -0.003913, -1.0, 0.003912, -0.003912, -1.0, 0.003912, -0.003912, -1.0, 0.003912, -0.003913, -1.0, 0.003912, -0.003912, -1.0, 0.003912, -0.003912, -1.0, 0.003912, -0.003912, -1.0, 0.003912, -0.003913, -1.0, 0.003913, -0.003912, -1.0, 0.003912, -0.003913, -1.0, 0.003913, -0.003912, -1.0, 0.003912, -0.003913, -1.0, 0.003912, -0.003913, -1.0, 0.003912, -0.003913, -1.0, 0.003912, -0.003912, -1.0, 0.003912, -0.003912, -1.0, 0.003912, -0.003912, -1.0, 0.003912, -0.003912, -1.0, 0.003912, -0.003912, -1.0, 0.003923, -0.003924, -1.0, 0.003924, -0.003924, -1.0, 0.003924, -0.003924, -1.0, 0.003924, -0.003924, -1.0, 0.003923, -0.003924, -1.0, 0.003923, -0.003924, -1.0, 0.003912, -0.003912, -1.0, 0.003912, -0.003913, -1.0, 0.003912, -0.003912, -1.0, 0.003918, -0.003919, -1.0, 0.003919, -0.003918, -1.0, 0.003919, -0.003918, -1.0, 0.003918, -0.003919, -1.0, 0.003919, -0.003919, -1.0, 0.003918, -0.003919, -1.0, 0.003921, -0.00392, -1.0, 0.003914, -0.003927, -1.0, 0.00392, -0.00392, -1.0, 0.003919, -0.003919, -1.0, 0.003919, -0.003919, -1.0, 0.003919, -0.003919, -0.003935, 0.711, 0.7031, -0.003937, 0.711, 0.7031, -0.003936, 0.711, 0.7031, -0.003933, 0.711, 0.7032, -0.003933, 0.711, 0.7032, -0.003933, 0.711, 0.7032, -0.003933, 0.711, 0.7032, -0.003934, 0.711, 0.7032, -0.003934, 0.711, 0.7032, -0.003934, 0.711, 0.7032, -0.003933, 0.711, 0.7032, -0.003934, 0.711, 0.7032, -0.003938, 0.711, 0.7031, -0.003937, 0.711, 0.7031, -0.003937, 0.711, 0.7031, 0.01177, 0.711, 0.7031, -0.003906, 0.7226, 0.6913, -0.003906, 0.7226, 0.6913, 0.01178, 0.711, 0.7031, -0.003903, 0.7225, 0.6913, 0.01178, 0.711, 0.7031, 0.01179, 0.711, 0.7031, 0.01179, 0.711, 0.7031, 0.01179, 0.711, 0.7031, 0.01179, 0.711, 0.7031, 0.01179, 0.711, 0.7031, 0.01179, 0.711, 0.7031, 0.01179, 0.711, 0.7031, 0.01179, 0.711, 0.7031, 0.01179, 0.711, 0.7031, -0.003915, -0.9243, 0.3816, -0.003923, -0.9204, 0.3911, -0.003949, -0.7071, 0.7071, -0.003909, -0.9244, 0.3815, -0.003947, -0.7071, 0.7071, -0.003947, -0.7071, 0.7071, -0.003947, -0.9244, 0.3815, -0.003948, -0.7071, 0.7071, -0.003948, -0.7071, 0.7071, -0.003913, -0.9244, 0.3815, -0.003947, -0.7071, 0.7071, -0.003947, -0.7071, 0.7071, -0.003966, -0.9243, 0.3815, -0.003958, -0.7071, 0.7071, -0.003958, -0.7071, 0.7071])] * 3)])

# ---- objects
ob_firewall_small_triangle_01 = bpy.data.objects.new('firewall_small_triangle_01', me_untitled)
ob_camera = bpy.data.objects.new('Camera', cam_camera)

# ---- transforms, parenting, visibility, modifiers, constraints
ob_firewall_small_triangle_01.location = (0.0, 0.0, 0.0)
ob_firewall_small_triangle_01.scale = (0.01, 0.01, 0.01)
ob_firewall_small_triangle_01.color = (0.8, 0.8, 0.8, 1.0)
ob_firewall_small_triangle_01.lineart.crease_threshold = 0.0
ob_camera.location = (7.481, -6.508, 5.344)
ob_camera.rotation_euler = (1.109, 0.0, 0.8149)
ob_camera.lock_rotations_4d = False
ob_camera.empty_display_type = 'ARROWS'
ob_camera.color = (0.0, 0.0, 0.0, 0.0)
ob_camera.display_type = 'WIRE'
ob_camera.lineart.crease_threshold = 0.0

# ---- collection membership
col_collection_1.objects.link(ob_firewall_small_triangle_01)
col_collection_1.objects.link(ob_camera)

# ---- scene / render settings (as saved in the file)
scene.camera = ob_camera
scene.frame_start = 1; scene.frame_end = 250; scene.frame_set(1)
scene.render.engine = 'CYCLES'
scene.render.resolution_percentage = 50
scene.render.fps = 30
scene.render.dither_intensity = 0.0
scene.cycles.use_denoising = False
scene.cycles.samples = 128
scene.cycles.sampling_pattern = 'TABULATED_SOBOL'
scene.cycles.use_adaptive_sampling = False
scene.cycles.use_light_tree = False
scene.cycles.blur_glossy = 0.0
scene.cycles.sample_clamp_indirect = 0.0
scene.view_settings.view_transform = 'Standard'
bpy.context.view_layer.update()

# ---- added for rendering (the .blend has no usable light): sun
light_auto_sun = bpy.data.lights.new('AutoSun', 'SUN')
light_auto_sun.energy = 3.0
light_auto_sun.angle = 0.0523599
ob_auto_sun = bpy.data.objects.new('AutoSun', light_auto_sun)
scene.collection.objects.link(ob_auto_sun)
ob_auto_sun.rotation_euler = (0.872665, 0.174533, 0.523599)
bpy.context.view_layer.update()
